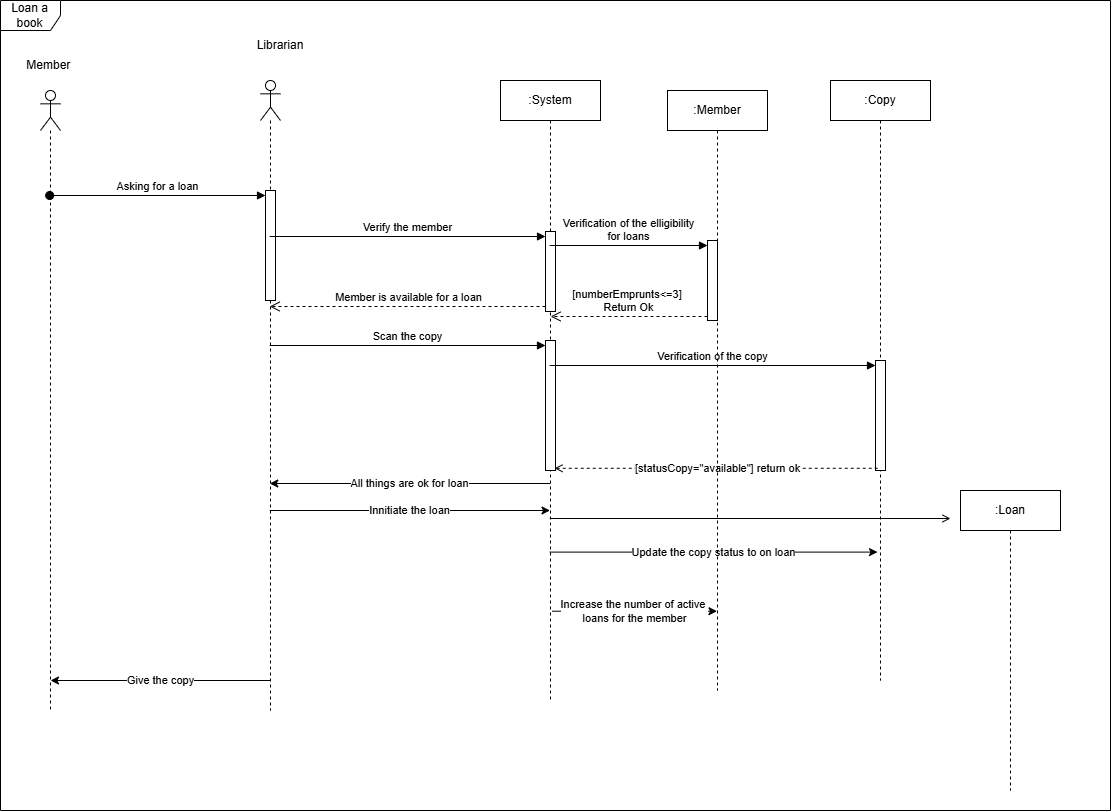

The diagram above was exported from draw.io. Its source (the exported page's mxGraphModel, read from the mxfile embedded in the PNG):
<mxGraphModel dx="1389" dy="2014" grid="1" gridSize="10" guides="1" tooltips="1" connect="1" arrows="1" fold="1" page="1" pageScale="1" pageWidth="827" pageHeight="1169" math="0" shadow="0">
  <root>
    <mxCell id="0" />
    <mxCell id="1" parent="0" />
    <mxCell id="Hob4LtYYVg_W_-wMVN7H-1" parent="1" style="shape=umlLifeline;perimeter=lifelinePerimeter;whiteSpace=wrap;html=1;container=1;dropTarget=0;collapsible=0;recursiveResize=0;outlineConnect=0;portConstraint=eastwest;newEdgeStyle={&quot;curved&quot;:0,&quot;rounded&quot;:0};" value=":System" vertex="1">
      <mxGeometry height="620" width="100" x="560" y="70" as="geometry" />
    </mxCell>
    <mxCell id="Hob4LtYYVg_W_-wMVN7H-10" parent="Hob4LtYYVg_W_-wMVN7H-1" style="html=1;points=[[0,0,0,0,5],[0,1,0,0,-5],[1,0,0,0,5],[1,1,0,0,-5]];perimeter=orthogonalPerimeter;outlineConnect=0;targetShapes=umlLifeline;portConstraint=eastwest;newEdgeStyle={&quot;curved&quot;:0,&quot;rounded&quot;:0};" value="" vertex="1">
      <mxGeometry height="80" width="10" x="45" y="151" as="geometry" />
    </mxCell>
    <mxCell id="Hob4LtYYVg_W_-wMVN7H-15" parent="Hob4LtYYVg_W_-wMVN7H-1" style="html=1;points=[[0,0,0,0,5],[0,1,0,0,-5],[1,0,0,0,5],[1,1,0,0,-5]];perimeter=orthogonalPerimeter;outlineConnect=0;targetShapes=umlLifeline;portConstraint=eastwest;newEdgeStyle={&quot;curved&quot;:0,&quot;rounded&quot;:0};" value="" vertex="1">
      <mxGeometry height="130" width="10" x="45" y="260" as="geometry" />
    </mxCell>
    <mxCell id="Hob4LtYYVg_W_-wMVN7H-2" parent="1" style="shape=umlLifeline;perimeter=lifelinePerimeter;whiteSpace=wrap;html=1;container=1;dropTarget=0;collapsible=0;recursiveResize=0;outlineConnect=0;portConstraint=eastwest;newEdgeStyle={&quot;curved&quot;:0,&quot;rounded&quot;:0};participant=umlActor;" value="" vertex="1">
      <mxGeometry height="620" width="20" x="100" y="80" as="geometry" />
    </mxCell>
    <mxCell id="Hob4LtYYVg_W_-wMVN7H-3" parent="1" style="shape=umlLifeline;perimeter=lifelinePerimeter;whiteSpace=wrap;html=1;container=1;dropTarget=0;collapsible=0;recursiveResize=0;outlineConnect=0;portConstraint=eastwest;newEdgeStyle={&quot;curved&quot;:0,&quot;rounded&quot;:0};participant=umlActor;" value="" vertex="1">
      <mxGeometry height="630" width="20" x="320" y="70" as="geometry" />
    </mxCell>
    <mxCell id="Hob4LtYYVg_W_-wMVN7H-8" parent="Hob4LtYYVg_W_-wMVN7H-3" style="html=1;points=[[0,0,0,0,5],[0,1,0,0,-5],[1,0,0,0,5],[1,1,0,0,-5]];perimeter=orthogonalPerimeter;outlineConnect=0;targetShapes=umlLifeline;portConstraint=eastwest;newEdgeStyle={&quot;curved&quot;:0,&quot;rounded&quot;:0};" value="" vertex="1">
      <mxGeometry height="110" width="10" x="5" y="110" as="geometry" />
    </mxCell>
    <mxCell id="Hob4LtYYVg_W_-wMVN7H-4" parent="1" style="shape=umlLifeline;perimeter=lifelinePerimeter;whiteSpace=wrap;html=1;container=1;dropTarget=0;collapsible=0;recursiveResize=0;outlineConnect=0;portConstraint=eastwest;newEdgeStyle={&quot;curved&quot;:0,&quot;rounded&quot;:0};" value=":Copy" vertex="1">
      <mxGeometry height="600" width="100" x="890" y="70" as="geometry" />
    </mxCell>
    <mxCell id="Hob4LtYYVg_W_-wMVN7H-18" parent="Hob4LtYYVg_W_-wMVN7H-4" style="html=1;points=[[0,0,0,0,5],[0,1,0,0,-5],[1,0,0,0,5],[1,1,0,0,-5]];perimeter=orthogonalPerimeter;outlineConnect=0;targetShapes=umlLifeline;portConstraint=eastwest;newEdgeStyle={&quot;curved&quot;:0,&quot;rounded&quot;:0};" value="" vertex="1">
      <mxGeometry height="110" width="10" x="45" y="280" as="geometry" />
    </mxCell>
    <mxCell id="Hob4LtYYVg_W_-wMVN7H-9" edge="1" parent="1" source="Hob4LtYYVg_W_-wMVN7H-2" style="html=1;verticalAlign=bottom;startArrow=oval;endArrow=block;startSize=8;curved=0;rounded=0;entryX=0;entryY=0;entryDx=0;entryDy=5;" target="Hob4LtYYVg_W_-wMVN7H-8" value="Asking for a loan">
      <mxGeometry relative="1" as="geometry">
        <mxPoint x="205" y="165" as="sourcePoint" />
      </mxGeometry>
    </mxCell>
    <mxCell id="Hob4LtYYVg_W_-wMVN7H-11" edge="1" parent="1" source="Hob4LtYYVg_W_-wMVN7H-3" style="html=1;verticalAlign=bottom;endArrow=block;curved=0;rounded=0;entryX=0;entryY=0;entryDx=0;entryDy=5;" target="Hob4LtYYVg_W_-wMVN7H-10" value="Verify the member">
      <mxGeometry relative="1" as="geometry">
        <mxPoint x="450" y="206" as="sourcePoint" />
      </mxGeometry>
    </mxCell>
    <mxCell id="Hob4LtYYVg_W_-wMVN7H-12" edge="1" parent="1" source="Hob4LtYYVg_W_-wMVN7H-10" style="html=1;verticalAlign=bottom;endArrow=open;dashed=1;endSize=8;curved=0;rounded=0;exitX=0;exitY=1;exitDx=0;exitDy=-5;" target="Hob4LtYYVg_W_-wMVN7H-3" value="Member is available for a loan">
      <mxGeometry relative="1" as="geometry">
        <mxPoint x="440" y="286" as="targetPoint" />
      </mxGeometry>
    </mxCell>
    <mxCell id="Hob4LtYYVg_W_-wMVN7H-16" edge="1" parent="1" source="Hob4LtYYVg_W_-wMVN7H-3" style="html=1;verticalAlign=bottom;endArrow=block;curved=0;rounded=0;entryX=0;entryY=0;entryDx=0;entryDy=5;" target="Hob4LtYYVg_W_-wMVN7H-15" value="Scan the copy">
      <mxGeometry relative="1" as="geometry">
        <mxPoint x="445" y="315" as="sourcePoint" />
      </mxGeometry>
    </mxCell>
    <mxCell id="Hob4LtYYVg_W_-wMVN7H-19" edge="1" parent="1" source="Hob4LtYYVg_W_-wMVN7H-1" style="html=1;verticalAlign=bottom;startArrow=none;endArrow=block;startSize=8;curved=0;rounded=0;entryX=0;entryY=0;entryDx=0;entryDy=5;startFill=0;" target="Hob4LtYYVg_W_-wMVN7H-18" value="Verification of the copy">
      <mxGeometry relative="1" as="geometry">
        <mxPoint x="685" y="355" as="sourcePoint" />
      </mxGeometry>
    </mxCell>
    <mxCell id="Hob4LtYYVg_W_-wMVN7H-21" edge="1" parent="1" source="Hob4LtYYVg_W_-wMVN7H-15" style="endArrow=none;html=1;rounded=0;exitX=0.9;exitY=0.983;exitDx=0;exitDy=0;exitPerimeter=0;dashed=1;startArrow=open;startFill=0;" target="Hob4LtYYVg_W_-wMVN7H-4" value="[statusCopy=&quot;available&quot;] return ok">
      <mxGeometry height="50" relative="1" width="50" as="geometry">
        <mxPoint x="590" y="410" as="sourcePoint" />
        <mxPoint x="640" y="360" as="targetPoint" />
      </mxGeometry>
    </mxCell>
    <mxCell id="Hob4LtYYVg_W_-wMVN7H-22" parent="1" style="shape=umlLifeline;perimeter=lifelinePerimeter;whiteSpace=wrap;html=1;container=1;dropTarget=0;collapsible=0;recursiveResize=0;outlineConnect=0;portConstraint=eastwest;newEdgeStyle={&quot;curved&quot;:0,&quot;rounded&quot;:0};" value=":Loan" vertex="1">
      <mxGeometry height="300" width="100" x="1020" y="480" as="geometry" />
    </mxCell>
    <mxCell id="Hob4LtYYVg_W_-wMVN7H-23" edge="1" parent="1" style="endArrow=none;html=1;rounded=0;startArrow=open;startFill=0;" value="">
      <mxGeometry height="50" relative="1" width="50" as="geometry">
        <mxPoint x="1010" y="508" as="sourcePoint" />
        <mxPoint x="609.25" y="508" as="targetPoint" />
      </mxGeometry>
    </mxCell>
    <mxCell id="Hob4LtYYVg_W_-wMVN7H-24" edge="1" parent="1" style="endArrow=classic;html=1;rounded=0;entryX=0.47;entryY=0.761;entryDx=0;entryDy=0;entryPerimeter=0;" value="Update the copy status to on loan">
      <mxGeometry height="50" relative="1" width="50" as="geometry">
        <mxPoint x="609.25" y="541.5999999999999" as="sourcePoint" />
        <mxPoint x="936.9999999999995" y="541.5999999999999" as="targetPoint" />
      </mxGeometry>
    </mxCell>
    <mxCell id="Hob4LtYYVg_W_-wMVN7H-26" edge="1" parent="1" source="Hob4LtYYVg_W_-wMVN7H-1" style="endArrow=classic;html=1;rounded=0;exitX=0.517;exitY=0.856;exitDx=0;exitDy=0;exitPerimeter=0;" target="Hob4LtYYVg_W_-wMVN7H-27" value="Increase the number of active&amp;nbsp;&lt;div&gt;loans for the member&lt;/div&gt;">
      <mxGeometry height="50" relative="1" width="50" as="geometry">
        <mxPoint x="580" y="530" as="sourcePoint" />
        <mxPoint x="630" y="480" as="targetPoint" />
      </mxGeometry>
    </mxCell>
    <mxCell id="Hob4LtYYVg_W_-wMVN7H-27" parent="1" style="shape=umlLifeline;perimeter=lifelinePerimeter;whiteSpace=wrap;html=1;container=1;dropTarget=0;collapsible=0;recursiveResize=0;outlineConnect=0;portConstraint=eastwest;newEdgeStyle={&quot;curved&quot;:0,&quot;rounded&quot;:0};" value=":Member" vertex="1">
      <mxGeometry height="600" width="100" x="727" y="80" as="geometry" />
    </mxCell>
    <mxCell id="Hob4LtYYVg_W_-wMVN7H-30" parent="Hob4LtYYVg_W_-wMVN7H-27" style="html=1;points=[[0,0,0,0,5],[0,1,0,0,-5],[1,0,0,0,5],[1,1,0,0,-5]];perimeter=orthogonalPerimeter;outlineConnect=0;targetShapes=umlLifeline;portConstraint=eastwest;newEdgeStyle={&quot;curved&quot;:0,&quot;rounded&quot;:0};" value="" vertex="1">
      <mxGeometry height="80" width="10" x="40" y="150" as="geometry" />
    </mxCell>
    <mxCell id="Hob4LtYYVg_W_-wMVN7H-28" edge="1" parent="1" style="endArrow=classic;html=1;rounded=0;" value="All things are ok for loan">
      <mxGeometry height="50" relative="1" width="50" as="geometry">
        <mxPoint x="609.4999999999998" y="473" as="sourcePoint" />
        <mxPoint x="329.25" y="473" as="targetPoint" />
      </mxGeometry>
    </mxCell>
    <mxCell id="Hob4LtYYVg_W_-wMVN7H-29" edge="1" parent="1" source="Hob4LtYYVg_W_-wMVN7H-3" style="endArrow=classic;html=1;rounded=0;" value="Give the copy">
      <mxGeometry height="50" relative="1" width="50" as="geometry">
        <mxPoint x="540" y="480" as="sourcePoint" />
        <mxPoint x="110" y="670" as="targetPoint" />
      </mxGeometry>
    </mxCell>
    <mxCell id="Hob4LtYYVg_W_-wMVN7H-31" edge="1" parent="1" source="Hob4LtYYVg_W_-wMVN7H-1" style="html=1;verticalAlign=bottom;endArrow=block;curved=0;rounded=0;entryX=0;entryY=0;entryDx=0;entryDy=5;" target="Hob4LtYYVg_W_-wMVN7H-30" value="Verification of the elligibility&lt;div&gt;for loans&lt;/div&gt;">
      <mxGeometry relative="1" as="geometry">
        <mxPoint x="680" y="245" as="sourcePoint" />
      </mxGeometry>
    </mxCell>
    <mxCell id="Hob4LtYYVg_W_-wMVN7H-32" edge="1" parent="1" style="html=1;verticalAlign=bottom;endArrow=open;dashed=1;endSize=8;curved=0;rounded=0;exitX=0;exitY=1;exitDx=0;exitDy=-5;" value="[numberEmprunts&amp;lt;=3]&amp;nbsp;&lt;div&gt;Return Ok&lt;/div&gt;">
      <mxGeometry relative="1" as="geometry">
        <mxPoint x="767" y="306" as="sourcePoint" />
        <mxPoint x="610.0833333333333" y="306" as="targetPoint" />
      </mxGeometry>
    </mxCell>
    <mxCell id="Hob4LtYYVg_W_-wMVN7H-33" parent="1" style="text;html=1;whiteSpace=wrap;strokeColor=none;fillColor=none;align=center;verticalAlign=middle;rounded=0;" value="Member&amp;nbsp;" vertex="1">
      <mxGeometry height="30" width="60" x="80" y="40" as="geometry" />
    </mxCell>
    <mxCell id="Hob4LtYYVg_W_-wMVN7H-34" parent="1" style="text;html=1;whiteSpace=wrap;strokeColor=none;fillColor=none;align=center;verticalAlign=middle;rounded=0;" value="Librarian" vertex="1">
      <mxGeometry height="30" width="60" x="310" y="20" as="geometry" />
    </mxCell>
    <mxCell id="Hob4LtYYVg_W_-wMVN7H-35" parent="1" style="shape=umlFrame;whiteSpace=wrap;html=1;pointerEvents=0;" value="Loan a book" vertex="1">
      <mxGeometry height="810" width="1110" x="60" y="-10" as="geometry" />
    </mxCell>
    <mxCell id="Hob4LtYYVg_W_-wMVN7H-36" edge="1" parent="1" style="endArrow=classic;html=1;rounded=0;" value="Innitiate the loan">
      <mxGeometry height="50" relative="1" width="50" as="geometry">
        <mxPoint x="329.25" y="500" as="sourcePoint" />
        <mxPoint x="609.4999999999998" y="500" as="targetPoint" />
      </mxGeometry>
    </mxCell>
  </root>
</mxGraphModel>